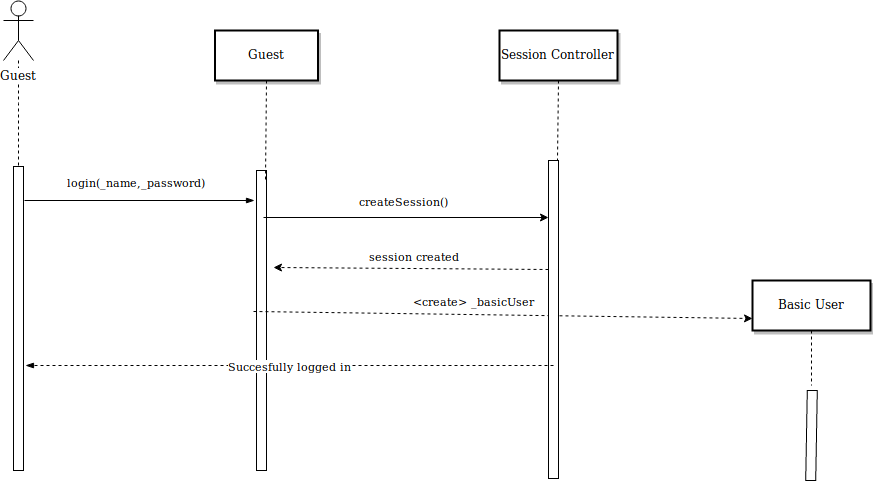

The diagram above was exported from draw.io. Its source (the exported page's mxGraphModel, read from the mxfile embedded in the PNG):
<mxGraphModel dx="1463" dy="1654" grid="1" gridSize="10" guides="1" tooltips="1" connect="1" arrows="1" fold="1" page="1" pageScale="1" pageWidth="1169" pageHeight="827" math="0" shadow="0">
  <root>
    <mxCell id="7-gcMz54iEYvJ_EqgDKf-0" />
    <mxCell id="7-gcMz54iEYvJ_EqgDKf-1" parent="7-gcMz54iEYvJ_EqgDKf-0" />
    <mxCell id="NfbfdEY_y4T9NrCYacXE-1" value="" style="" parent="7-gcMz54iEYvJ_EqgDKf-1" vertex="1">
      <mxGeometry x="100" y="46" width="10" height="304" as="geometry" />
    </mxCell>
    <mxCell id="NfbfdEY_y4T9NrCYacXE-3" value="" style="" parent="7-gcMz54iEYvJ_EqgDKf-1" vertex="1">
      <mxGeometry x="343" y="50" width="10" height="300" as="geometry" />
    </mxCell>
    <mxCell id="NfbfdEY_y4T9NrCYacXE-4" value="Guest" style="shadow=1;strokeWidth=2;" parent="7-gcMz54iEYvJ_EqgDKf-1" vertex="1">
      <mxGeometry x="301.5" y="-90" width="103" height="50" as="geometry" />
    </mxCell>
    <mxCell id="NfbfdEY_y4T9NrCYacXE-5" value="" style="edgeStyle=none;endArrow=none;dashed=1;exitX=0.5;exitY=1;exitDx=0;exitDy=0;" parent="7-gcMz54iEYvJ_EqgDKf-1" source="NfbfdEY_y4T9NrCYacXE-4" edge="1">
      <mxGeometry x="272.3350694444445" y="165" width="100" height="100" as="geometry">
        <mxPoint x="347.2588734567901" y="110" as="sourcePoint" />
        <mxPoint x="352" y="60" as="targetPoint" />
      </mxGeometry>
    </mxCell>
    <mxCell id="NfbfdEY_y4T9NrCYacXE-6" value="&lt;create&gt; _basicUser" style="edgeStyle=none;verticalLabelPosition=top;verticalAlign=bottom;dashed=1;entryX=0;entryY=0.75;entryDx=0;entryDy=0;" parent="7-gcMz54iEYvJ_EqgDKf-1" edge="1" target="DKAwhGah-Xft5G0rV4U9-18">
      <mxGeometry width="100" height="100" as="geometry">
        <mxPoint x="340" y="191" as="sourcePoint" />
        <mxPoint x="340" y="189.5" as="targetPoint" />
        <mxPoint x="-29" y="-3" as="offset" />
      </mxGeometry>
    </mxCell>
    <mxCell id="NfbfdEY_y4T9NrCYacXE-10" value="" style="edgeStyle=elbowEdgeStyle;elbow=horizontal;endArrow=none;dashed=1;entryX=0.5;entryY=0;entryDx=0;entryDy=0;" parent="7-gcMz54iEYvJ_EqgDKf-1" source="4rhYjFCzLl3ramLKY3d_-0" target="NfbfdEY_y4T9NrCYacXE-1" edge="1">
      <mxGeometry x="230.00000000000003" y="310" width="100" height="100" as="geometry">
        <mxPoint x="205.16666666666674" y="110" as="sourcePoint" />
        <mxPoint x="330" y="310" as="targetPoint" />
      </mxGeometry>
    </mxCell>
    <mxCell id="NfbfdEY_y4T9NrCYacXE-18" value="session created " style="elbow=vertical;verticalLabelPosition=top;verticalAlign=bottom;exitX=0;exitY=0.343;exitDx=0;exitDy=0;exitPerimeter=0;dashed=1;" parent="7-gcMz54iEYvJ_EqgDKf-1" edge="1" source="DKAwhGah-Xft5G0rV4U9-0">
      <mxGeometry width="100" height="100" as="geometry">
        <mxPoint x="635" y="142" as="sourcePoint" />
        <mxPoint x="360" y="147" as="targetPoint" />
        <mxPoint x="3" y="-1" as="offset" />
      </mxGeometry>
    </mxCell>
    <mxCell id="4rhYjFCzLl3ramLKY3d_-0" value="&lt;div&gt;Guest&lt;br&gt;&lt;/div&gt;" style="shape=umlActor;verticalLabelPosition=bottom;labelBackgroundColor=#ffffff;verticalAlign=top;html=1;outlineConnect=0;" parent="7-gcMz54iEYvJ_EqgDKf-1" vertex="1">
      <mxGeometry x="90" y="-120" width="30" height="60" as="geometry" />
    </mxCell>
    <mxCell id="4rhYjFCzLl3ramLKY3d_-10" value="login(_name,_password)" style="endArrow=blockThin;html=1;endFill=1;entryX=-0.2;entryY=0.1;entryDx=0;entryDy=0;entryPerimeter=0;" parent="7-gcMz54iEYvJ_EqgDKf-1" edge="1" target="NfbfdEY_y4T9NrCYacXE-3">
      <mxGeometry x="-0.022" y="19" width="50" height="50" relative="1" as="geometry">
        <mxPoint x="111" y="80" as="sourcePoint" />
        <mxPoint x="292" y="80" as="targetPoint" />
        <mxPoint as="offset" />
      </mxGeometry>
    </mxCell>
    <mxCell id="DKAwhGah-Xft5G0rV4U9-0" value="" style="" vertex="1" parent="7-gcMz54iEYvJ_EqgDKf-1">
      <mxGeometry x="635" y="40" width="10" height="318" as="geometry" />
    </mxCell>
    <mxCell id="DKAwhGah-Xft5G0rV4U9-1" value="Session Controller" style="shadow=1;strokeWidth=2;" vertex="1" parent="7-gcMz54iEYvJ_EqgDKf-1">
      <mxGeometry x="586" y="-90" width="118" height="50" as="geometry" />
    </mxCell>
    <mxCell id="DKAwhGah-Xft5G0rV4U9-2" value="" style="edgeStyle=none;endArrow=none;dashed=1;exitX=0.5;exitY=1;exitDx=0;exitDy=0;" edge="1" parent="7-gcMz54iEYvJ_EqgDKf-1" source="DKAwhGah-Xft5G0rV4U9-1">
      <mxGeometry x="564.3350694444446" y="173" width="100" height="100" as="geometry">
        <mxPoint x="639.2588734567901" y="118" as="sourcePoint" />
        <mxPoint x="644" y="40" as="targetPoint" />
      </mxGeometry>
    </mxCell>
    <mxCell id="DKAwhGah-Xft5G0rV4U9-12" value="Succesfully logged in" style="endArrow=blockThin;dashed=1;html=1;entryX=1.2;entryY=0.651;entryDx=0;entryDy=0;entryPerimeter=0;endFill=1;" edge="1" parent="7-gcMz54iEYvJ_EqgDKf-1">
      <mxGeometry width="50" height="50" relative="1" as="geometry">
        <mxPoint x="640" y="245" as="sourcePoint" />
        <mxPoint x="112" y="245" as="targetPoint" />
      </mxGeometry>
    </mxCell>
    <mxCell id="DKAwhGah-Xft5G0rV4U9-15" value="createSession()" style="endArrow=classic;html=1;exitX=0.7;exitY=0.157;exitDx=0;exitDy=0;exitPerimeter=0;" edge="1" parent="7-gcMz54iEYvJ_EqgDKf-1" source="NfbfdEY_y4T9NrCYacXE-3">
      <mxGeometry x="-0.0175" y="17" width="50" height="50" relative="1" as="geometry">
        <mxPoint x="90" y="430" as="sourcePoint" />
        <mxPoint x="635" y="97" as="targetPoint" />
        <mxPoint as="offset" />
      </mxGeometry>
    </mxCell>
    <mxCell id="DKAwhGah-Xft5G0rV4U9-17" value="" style="rotation=1;" vertex="1" parent="7-gcMz54iEYvJ_EqgDKf-1">
      <mxGeometry x="893" y="270" width="10" height="90" as="geometry" />
    </mxCell>
    <mxCell id="DKAwhGah-Xft5G0rV4U9-18" value="Basic User" style="shadow=1;strokeWidth=2;" vertex="1" parent="7-gcMz54iEYvJ_EqgDKf-1">
      <mxGeometry x="839" y="160" width="118" height="50" as="geometry" />
    </mxCell>
    <mxCell id="DKAwhGah-Xft5G0rV4U9-19" value="" style="edgeStyle=none;endArrow=none;dashed=1;exitX=0.5;exitY=1;exitDx=0;exitDy=0;" edge="1" parent="7-gcMz54iEYvJ_EqgDKf-1" source="DKAwhGah-Xft5G0rV4U9-18">
      <mxGeometry x="826.3350694444446" y="358" width="100" height="100" as="geometry">
        <mxPoint x="901.2588734567901" y="303" as="sourcePoint" />
        <mxPoint x="898" y="265" as="targetPoint" />
      </mxGeometry>
    </mxCell>
  </root>
</mxGraphModel>